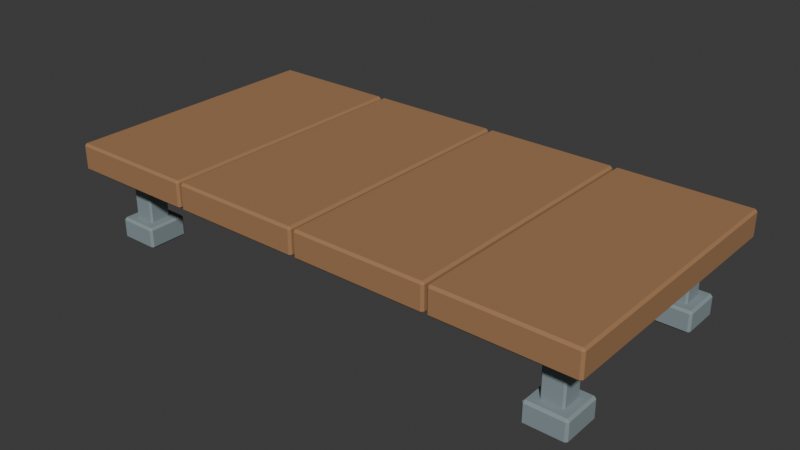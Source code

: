 # Source: source.blend  (saved by Blender 4.3.34; exported with 4.5.12 LTS)
import bpy
from mathutils import Matrix  # noqa: F401  (used for matrix-valued properties, if any)

bpy.ops.wm.read_factory_settings(use_empty=True)
scene = bpy.context.scene
scene.name = 'Scene'

# ---- collections
col_collection = bpy.data.collections.new('Collection'); scene.collection.children.link(col_collection)

# ---- materials (node trees are filled in below, after node groups)
mat_steel = bpy.data.materials.new('steel')
mat_steel.diffuse_color = (0.24, 0.3, 0.32, 1.0)
mat_honey = bpy.data.materials.new('honey')
mat_honey.diffuse_color = (0.36, 0.19, 0.085, 1.0)

# ---- material node trees
mat_steel.use_nodes = True; mat_steel.node_tree.nodes.clear()
_N = mat_steel.node_tree.nodes; _L = mat_steel.node_tree.links
n0 = _N.new('ShaderNodeBsdfPrincipled'); n0.name = 'Principled BSDF'; n0.location = (10, 300)
n0.inputs[0].default_value = (0.24, 0.3, 0.32, 1.0)
n0.inputs[2].default_value = 0.83
n1 = _N.new('ShaderNodeOutputMaterial'); n1.name = 'Material Output'; n1.location = (300, 300)
_L.new(n0.outputs[0], n1.inputs[0])
n1.is_active_output = True
mat_honey.use_nodes = True; mat_honey.node_tree.nodes.clear()
_N = mat_honey.node_tree.nodes; _L = mat_honey.node_tree.links
n0 = _N.new('ShaderNodeBsdfPrincipled'); n0.name = 'Principled BSDF'; n0.location = (10, 300)
n0.inputs[0].default_value = (0.36, 0.19, 0.085, 1.0)
n0.inputs[2].default_value = 0.83
n1 = _N.new('ShaderNodeOutputMaterial'); n1.name = 'Material Output'; n1.location = (300, 300)
_L.new(n0.outputs[0], n1.inputs[0])
n1.is_active_output = True

# ---- world
world_world = bpy.data.worlds.new('World'); scene.world = world_world
world_world.use_nodes = True; world_world.node_tree.nodes.clear()
_N = world_world.node_tree.nodes; _L = world_world.node_tree.links
n0 = _N.new('ShaderNodeOutputWorld'); n0.name = 'World Output'; n0.location = (300, 300)
n1 = _N.new('ShaderNodeBackground'); n1.name = 'Background'; n1.location = (10, 300)
n1.inputs[0].default_value = (0.05088, 0.05088, 0.05088, 1.0)
_L.new(n1.outputs[0], n0.inputs[0])
n0.is_active_output = True
world_world.color = (0.05088, 0.05088, 0.05088)
world_world.sun_shadow_jitter_overblur = 0.0

# ---- meshes
me_cube_001 = bpy.data.meshes.new('Cube.001')
me_cube_001.from_pydata([(-0.917, -0.417, 0.0), (-0.917, -0.425, 0.008), (-0.925, -0.417, 0.008), (-0.917, -0.425, 0.072), (-0.917, -0.417, 0.08), (-0.925, -0.417, 0.072), (-0.917, -0.283, 0.0), (-0.925, -0.283, 0.008), (-0.917, -0.275, 0.008), (-0.917, -0.283, 0.08), (-0.917, -0.275, 0.072), (-0.925, -0.283, 0.072), (-0.783, -0.417, 0.0), (-0.775, -0.417, 0.008), (-0.783, -0.425, 0.008), (-0.783, -0.417, 0.08), (-0.783, -0.425, 0.072), (-0.775, -0.417, 0.072), (-0.783, -0.283, 0.0), (-0.783, -0.275, 0.008), (-0.775, -0.283, 0.008), (-0.783, -0.283, 0.08), (-0.775, -0.283, 0.072), (-0.783, -0.275, 0.072)], [], [(14, 16, 3, 1), (20, 22, 17, 13), (21, 9, 4, 15), (2, 5, 11, 7), (8, 10, 23, 19), (0, 1, 2), (3, 4, 5), (6, 7, 8), (9, 10, 11), (12, 13, 14), (15, 16, 17), (18, 19, 20), (21, 22, 23), (6, 0, 2, 7), (1, 3, 5, 2), (4, 9, 11, 5), (10, 8, 7, 11), (18, 6, 8, 19), (9, 21, 23, 10), (22, 20, 19, 23), (12, 18, 20, 13), (21, 15, 17, 22), (16, 14, 13, 17), (0, 12, 14, 1), (15, 4, 3, 16), (6, 18, 12, 0)])
_uv = me_cube_001.uv_layers.new(name='UVMap')
_uv.uv.foreach_set('vector', [0.4, 0.7633, 0.6, 0.7633, 0.6, 0.9867, 0.4, 0.9867, 0.4, 0.5133, 0.6, 0.5133, 0.6, 0.7367, 0.4, 0.7367, 0.6383, 0.5133, 0.8617, 0.5133, 0.8617, 0.7367, 0.6383, 0.7367, 0.4, 0.01333, 0.6, 0.01333, 0.6, 0.2367, 0.4, 0.2367, 0.4, 0.2633, 0.6, 0.2633, 0.6, 0.4867, 0.4, 0.4867, 0.1383, 0.7367, 0.1383, 0.75, 0.125, 0.7367, 0.6, 0.9867, 0.625, 0.9867, 0.6, 1.0, 0.1383, 0.5133, 0.125, 0.5133, 0.1383, 0.5, 0.625, 0.2633, 0.6, 0.2633, 0.6, 0.25, 0.3617, 0.7367, 0.375, 0.7367, 0.3617, 0.75, 0.625, 0.7633, 0.6, 0.7633, 0.6, 0.75, 0.3617, 0.5133, 0.3617, 0.5, 0.375, 0.5133, 0.625, 0.5133, 0.6, 0.5133, 0.6, 0.5, 0.1383, 0.5133, 0.1383, 0.7367, 0.125, 0.7367, 0.125, 0.5133, 0.4, 0.0, 0.6, 0.0, 0.6, 0.01333, 0.4, 0.01333, 0.625, 0.01333, 0.625, 0.2367, 0.6, 0.2367, 0.6, 0.01333, 0.6, 0.2633, 0.4, 0.2633, 0.4, 0.2367, 0.6, 0.2367, 0.3617, 0.5133, 0.1383, 0.5133, 0.1383, 0.5, 0.3617, 0.5, 0.625, 0.2633, 0.625, 0.4867, 0.6, 0.4867, 0.6, 0.2633, 0.6, 0.5133, 0.4, 0.5133, 0.4, 0.4867, 0.6, 0.4867, 0.3617, 0.7367, 0.3617, 0.5133, 0.4, 0.5133, 0.4, 0.7367, 0.6383, 0.5133, 0.6383, 0.7367, 0.6, 0.7367, 0.6, 0.5133, 0.6, 0.7633, 0.4, 0.7633, 0.4, 0.7367, 0.6, 0.7367, 0.1383, 0.7367, 0.3617, 0.7367, 0.3617, 0.75, 0.1383, 0.75, 0.625, 0.7633, 0.625, 0.9867, 0.6, 0.9867, 0.6, 0.7633, 0.1383, 0.5133, 0.3617, 0.5133, 0.3617, 0.7367, 0.1383, 0.7367])
me_cube_001.materials.append(mat_steel)
me_cube_001.update()
me_cube_002 = bpy.data.meshes.new('Cube.002')
me_cube_002.from_pydata([(-0.884, -0.384, 0.06), (-0.884, -0.39, 0.066), (-0.89, -0.384, 0.066), (-0.884, -0.39, 0.304), (-0.884, -0.384, 0.31), (-0.89, -0.384, 0.304), (-0.884, -0.316, 0.06), (-0.89, -0.316, 0.066), (-0.884, -0.31, 0.066), (-0.884, -0.316, 0.31), (-0.884, -0.31, 0.304), (-0.89, -0.316, 0.304), (-0.816, -0.384, 0.06), (-0.81, -0.384, 0.066), (-0.816, -0.39, 0.066), (-0.816, -0.384, 0.31), (-0.816, -0.39, 0.304), (-0.81, -0.384, 0.304), (-0.816, -0.316, 0.06), (-0.816, -0.31, 0.066), (-0.81, -0.316, 0.066), (-0.816, -0.316, 0.31), (-0.81, -0.316, 0.304), (-0.816, -0.31, 0.304)], [], [(14, 16, 3, 1), (20, 22, 17, 13), (21, 9, 4, 15), (2, 5, 11, 7), (8, 10, 23, 19), (0, 1, 2), (3, 4, 5), (6, 7, 8), (9, 10, 11), (12, 13, 14), (15, 16, 17), (18, 19, 20), (21, 22, 23), (6, 0, 2, 7), (1, 3, 5, 2), (4, 9, 11, 5), (10, 8, 7, 11), (18, 6, 8, 19), (9, 21, 23, 10), (22, 20, 19, 23), (12, 18, 20, 13), (21, 15, 17, 22), (16, 14, 13, 17), (0, 12, 14, 1), (15, 4, 3, 16), (6, 18, 12, 0)])
_uv = me_cube_002.uv_layers.new(name='UVMap')
_uv.uv.foreach_set('vector', [0.381, 0.7688, 0.619, 0.7688, 0.619, 0.9812, 0.381, 0.9813, 0.381, 0.5188, 0.619, 0.5188, 0.619, 0.7312, 0.381, 0.7313, 0.6438, 0.5188, 0.8562, 0.5187, 0.8562, 0.7312, 0.6438, 0.7312, 0.381, 0.01875, 0.619, 0.01875, 0.619, 0.2312, 0.381, 0.2313, 0.381, 0.2688, 0.619, 0.2688, 0.619, 0.4812, 0.381, 0.4813, 0.1437, 0.7312, 0.1437, 0.75, 0.125, 0.7312, 0.619, 0.9812, 0.625, 0.9812, 0.619, 1.0, 0.1438, 0.5188, 0.125, 0.5188, 0.1437, 0.5, 0.625, 0.2688, 0.619, 0.2688, 0.619, 0.25, 0.3562, 0.7312, 0.375, 0.7313, 0.3563, 0.75, 0.625, 0.7688, 0.619, 0.7688, 0.619, 0.75, 0.3562, 0.5187, 0.3563, 0.5, 0.375, 0.5188, 0.625, 0.5188, 0.619, 0.5188, 0.619, 0.5, 0.1438, 0.5188, 0.1437, 0.7312, 0.125, 0.7312, 0.125, 0.5188, 0.381, 0.0, 0.619, 0.0, 0.619, 0.01875, 0.381, 0.01875, 0.625, 0.01875, 0.625, 0.2313, 0.619, 0.2312, 0.619, 0.01875, 0.619, 0.2688, 0.381, 0.2688, 0.381, 0.2313, 0.619, 0.2312, 0.3562, 0.5187, 0.1438, 0.5188, 0.1437, 0.5, 0.3563, 0.5, 0.625, 0.2688, 0.625, 0.4812, 0.619, 0.4812, 0.619, 0.2688, 0.619, 0.5188, 0.381, 0.5188, 0.381, 0.4813, 0.619, 0.4812, 0.3562, 0.7312, 0.3562, 0.5187, 0.381, 0.5188, 0.381, 0.7313, 0.6438, 0.5188, 0.6438, 0.7312, 0.619, 0.7312, 0.619, 0.5188, 0.619, 0.7688, 0.381, 0.7688, 0.381, 0.7313, 0.619, 0.7312, 0.1437, 0.7312, 0.3562, 0.7312, 0.3563, 0.75, 0.1437, 0.75, 0.625, 0.7688, 0.625, 0.9812, 0.619, 0.9812, 0.619, 0.7688, 0.1438, 0.5188, 0.3562, 0.5187, 0.3562, 0.7312, 0.1437, 0.7312])
me_cube_002.materials.append(mat_steel)
me_cube_002.update()
me_cube_003 = bpy.data.meshes.new('Cube.003')
me_cube_003.from_pydata([(-0.917, 0.283, 0.0), (-0.917, 0.275, 0.008), (-0.925, 0.283, 0.008), (-0.917, 0.275, 0.072), (-0.917, 0.283, 0.08), (-0.925, 0.283, 0.072), (-0.917, 0.417, 0.0), (-0.925, 0.417, 0.008), (-0.917, 0.425, 0.008), (-0.917, 0.417, 0.08), (-0.917, 0.425, 0.072), (-0.925, 0.417, 0.072), (-0.783, 0.283, 0.0), (-0.775, 0.283, 0.008), (-0.783, 0.275, 0.008), (-0.783, 0.283, 0.08), (-0.783, 0.275, 0.072), (-0.775, 0.283, 0.072), (-0.783, 0.417, 0.0), (-0.783, 0.425, 0.008), (-0.775, 0.417, 0.008), (-0.783, 0.417, 0.08), (-0.775, 0.417, 0.072), (-0.783, 0.425, 0.072)], [], [(14, 16, 3, 1), (20, 22, 17, 13), (21, 9, 4, 15), (2, 5, 11, 7), (8, 10, 23, 19), (0, 1, 2), (3, 4, 5), (6, 7, 8), (9, 10, 11), (12, 13, 14), (15, 16, 17), (18, 19, 20), (21, 22, 23), (6, 0, 2, 7), (1, 3, 5, 2), (4, 9, 11, 5), (10, 8, 7, 11), (18, 6, 8, 19), (9, 21, 23, 10), (22, 20, 19, 23), (12, 18, 20, 13), (21, 15, 17, 22), (16, 14, 13, 17), (0, 12, 14, 1), (15, 4, 3, 16), (6, 18, 12, 0)])
_uv = me_cube_003.uv_layers.new(name='UVMap')
_uv.uv.foreach_set('vector', [0.4, 0.7633, 0.6, 0.7633, 0.6, 0.9867, 0.4, 0.9867, 0.4, 0.5133, 0.6, 0.5133, 0.6, 0.7367, 0.4, 0.7367, 0.6383, 0.5133, 0.8617, 0.5133, 0.8617, 0.7367, 0.6383, 0.7367, 0.4, 0.01333, 0.6, 0.01333, 0.6, 0.2367, 0.4, 0.2367, 0.4, 0.2633, 0.6, 0.2633, 0.6, 0.4867, 0.4, 0.4867, 0.1383, 0.7367, 0.1383, 0.75, 0.125, 0.7367, 0.6, 0.9867, 0.625, 0.9867, 0.6, 1.0, 0.1383, 0.5133, 0.125, 0.5133, 0.1383, 0.5, 0.625, 0.2633, 0.6, 0.2633, 0.6, 0.25, 0.3617, 0.7367, 0.375, 0.7367, 0.3617, 0.75, 0.625, 0.7633, 0.6, 0.7633, 0.6, 0.75, 0.3617, 0.5133, 0.3617, 0.5, 0.375, 0.5133, 0.625, 0.5133, 0.6, 0.5133, 0.6, 0.5, 0.1383, 0.5133, 0.1383, 0.7367, 0.125, 0.7367, 0.125, 0.5133, 0.4, 0.0, 0.6, 0.0, 0.6, 0.01333, 0.4, 0.01333, 0.625, 0.01333, 0.625, 0.2367, 0.6, 0.2367, 0.6, 0.01333, 0.6, 0.2633, 0.4, 0.2633, 0.4, 0.2367, 0.6, 0.2367, 0.3617, 0.5133, 0.1383, 0.5133, 0.1383, 0.5, 0.3617, 0.5, 0.625, 0.2633, 0.625, 0.4867, 0.6, 0.4867, 0.6, 0.2633, 0.6, 0.5133, 0.4, 0.5133, 0.4, 0.4867, 0.6, 0.4867, 0.3617, 0.7367, 0.3617, 0.5133, 0.4, 0.5133, 0.4, 0.7367, 0.6383, 0.5133, 0.6383, 0.7367, 0.6, 0.7367, 0.6, 0.5133, 0.6, 0.7633, 0.4, 0.7633, 0.4, 0.7367, 0.6, 0.7367, 0.1383, 0.7367, 0.3617, 0.7367, 0.3617, 0.75, 0.1383, 0.75, 0.625, 0.7633, 0.625, 0.9867, 0.6, 0.9867, 0.6, 0.7633, 0.1383, 0.5133, 0.3617, 0.5133, 0.3617, 0.7367, 0.1383, 0.7367])
me_cube_003.materials.append(mat_steel)
me_cube_003.update()
me_cube_004 = bpy.data.meshes.new('Cube.004')
me_cube_004.from_pydata([(-0.884, 0.316, 0.06), (-0.884, 0.31, 0.066), (-0.89, 0.316, 0.066), (-0.884, 0.31, 0.304), (-0.884, 0.316, 0.31), (-0.89, 0.316, 0.304), (-0.884, 0.384, 0.06), (-0.89, 0.384, 0.066), (-0.884, 0.39, 0.066), (-0.884, 0.384, 0.31), (-0.884, 0.39, 0.304), (-0.89, 0.384, 0.304), (-0.816, 0.316, 0.06), (-0.81, 0.316, 0.066), (-0.816, 0.31, 0.066), (-0.816, 0.316, 0.31), (-0.816, 0.31, 0.304), (-0.81, 0.316, 0.304), (-0.816, 0.384, 0.06), (-0.816, 0.39, 0.066), (-0.81, 0.384, 0.066), (-0.816, 0.384, 0.31), (-0.81, 0.384, 0.304), (-0.816, 0.39, 0.304)], [], [(14, 16, 3, 1), (20, 22, 17, 13), (21, 9, 4, 15), (2, 5, 11, 7), (8, 10, 23, 19), (0, 1, 2), (3, 4, 5), (6, 7, 8), (9, 10, 11), (12, 13, 14), (15, 16, 17), (18, 19, 20), (21, 22, 23), (6, 0, 2, 7), (1, 3, 5, 2), (4, 9, 11, 5), (10, 8, 7, 11), (18, 6, 8, 19), (9, 21, 23, 10), (22, 20, 19, 23), (12, 18, 20, 13), (21, 15, 17, 22), (16, 14, 13, 17), (0, 12, 14, 1), (15, 4, 3, 16), (6, 18, 12, 0)])
_uv = me_cube_004.uv_layers.new(name='UVMap')
_uv.uv.foreach_set('vector', [0.381, 0.7688, 0.619, 0.7688, 0.619, 0.9812, 0.381, 0.9813, 0.381, 0.5188, 0.619, 0.5188, 0.619, 0.7312, 0.381, 0.7313, 0.6438, 0.5188, 0.8562, 0.5187, 0.8562, 0.7312, 0.6438, 0.7312, 0.381, 0.01875, 0.619, 0.01875, 0.619, 0.2312, 0.381, 0.2313, 0.381, 0.2688, 0.619, 0.2688, 0.619, 0.4812, 0.381, 0.4813, 0.1437, 0.7312, 0.1437, 0.75, 0.125, 0.7312, 0.619, 0.9812, 0.625, 0.9812, 0.619, 1.0, 0.1438, 0.5188, 0.125, 0.5188, 0.1437, 0.5, 0.625, 0.2688, 0.619, 0.2688, 0.619, 0.25, 0.3562, 0.7312, 0.375, 0.7313, 0.3563, 0.75, 0.625, 0.7688, 0.619, 0.7688, 0.619, 0.75, 0.3562, 0.5187, 0.3563, 0.5, 0.375, 0.5188, 0.625, 0.5188, 0.619, 0.5188, 0.619, 0.5, 0.1438, 0.5188, 0.1437, 0.7312, 0.125, 0.7312, 0.125, 0.5188, 0.381, 0.0, 0.619, 0.0, 0.619, 0.01875, 0.381, 0.01875, 0.625, 0.01875, 0.625, 0.2313, 0.619, 0.2312, 0.619, 0.01875, 0.619, 0.2688, 0.381, 0.2688, 0.381, 0.2313, 0.619, 0.2312, 0.3562, 0.5187, 0.1438, 0.5188, 0.1437, 0.5, 0.3563, 0.5, 0.625, 0.2688, 0.625, 0.4812, 0.619, 0.4812, 0.619, 0.2688, 0.619, 0.5188, 0.381, 0.5188, 0.381, 0.4813, 0.619, 0.4812, 0.3562, 0.7312, 0.3562, 0.5187, 0.381, 0.5188, 0.381, 0.7313, 0.6438, 0.5188, 0.6438, 0.7312, 0.619, 0.7312, 0.619, 0.5188, 0.619, 0.7688, 0.381, 0.7688, 0.381, 0.7313, 0.619, 0.7312, 0.1437, 0.7312, 0.3562, 0.7312, 0.3563, 0.75, 0.1437, 0.75, 0.625, 0.7688, 0.625, 0.9812, 0.619, 0.9812, 0.619, 0.7688, 0.1438, 0.5188, 0.3562, 0.5187, 0.3562, 0.7312, 0.1437, 0.7312])
me_cube_004.materials.append(mat_steel)
me_cube_004.update()
me_cube_005 = bpy.data.meshes.new('Cube.005')
me_cube_005.from_pydata([(0.783, -0.417, 0.0), (0.783, -0.425, 0.008), (0.775, -0.417, 0.008), (0.783, -0.425, 0.072), (0.783, -0.417, 0.08), (0.775, -0.417, 0.072), (0.783, -0.283, 0.0), (0.775, -0.283, 0.008), (0.783, -0.275, 0.008), (0.783, -0.283, 0.08), (0.783, -0.275, 0.072), (0.775, -0.283, 0.072), (0.917, -0.417, 0.0), (0.925, -0.417, 0.008), (0.917, -0.425, 0.008), (0.917, -0.417, 0.08), (0.917, -0.425, 0.072), (0.925, -0.417, 0.072), (0.917, -0.283, 0.0), (0.917, -0.275, 0.008), (0.925, -0.283, 0.008), (0.917, -0.283, 0.08), (0.925, -0.283, 0.072), (0.917, -0.275, 0.072)], [], [(14, 16, 3, 1), (20, 22, 17, 13), (21, 9, 4, 15), (2, 5, 11, 7), (8, 10, 23, 19), (0, 1, 2), (3, 4, 5), (6, 7, 8), (9, 10, 11), (12, 13, 14), (15, 16, 17), (18, 19, 20), (21, 22, 23), (6, 0, 2, 7), (1, 3, 5, 2), (4, 9, 11, 5), (10, 8, 7, 11), (18, 6, 8, 19), (9, 21, 23, 10), (22, 20, 19, 23), (12, 18, 20, 13), (21, 15, 17, 22), (16, 14, 13, 17), (0, 12, 14, 1), (15, 4, 3, 16), (6, 18, 12, 0)])
_uv = me_cube_005.uv_layers.new(name='UVMap')
_uv.uv.foreach_set('vector', [0.4, 0.7633, 0.6, 0.7633, 0.6, 0.9867, 0.4, 0.9867, 0.4, 0.5133, 0.6, 0.5133, 0.6, 0.7367, 0.4, 0.7367, 0.6383, 0.5133, 0.8617, 0.5133, 0.8617, 0.7367, 0.6383, 0.7367, 0.4, 0.01333, 0.6, 0.01333, 0.6, 0.2367, 0.4, 0.2367, 0.4, 0.2633, 0.6, 0.2633, 0.6, 0.4867, 0.4, 0.4867, 0.1383, 0.7367, 0.1383, 0.75, 0.125, 0.7367, 0.6, 0.9867, 0.625, 0.9867, 0.6, 1.0, 0.1383, 0.5133, 0.125, 0.5133, 0.1383, 0.5, 0.625, 0.2633, 0.6, 0.2633, 0.6, 0.25, 0.3617, 0.7367, 0.375, 0.7367, 0.3617, 0.75, 0.625, 0.7633, 0.6, 0.7633, 0.6, 0.75, 0.3617, 0.5133, 0.3617, 0.5, 0.375, 0.5133, 0.625, 0.5133, 0.6, 0.5133, 0.6, 0.5, 0.1383, 0.5133, 0.1383, 0.7367, 0.125, 0.7367, 0.125, 0.5133, 0.4, 0.0, 0.6, 0.0, 0.6, 0.01333, 0.4, 0.01333, 0.625, 0.01333, 0.625, 0.2367, 0.6, 0.2367, 0.6, 0.01333, 0.6, 0.2633, 0.4, 0.2633, 0.4, 0.2367, 0.6, 0.2367, 0.3617, 0.5133, 0.1383, 0.5133, 0.1383, 0.5, 0.3617, 0.5, 0.625, 0.2633, 0.625, 0.4867, 0.6, 0.4867, 0.6, 0.2633, 0.6, 0.5133, 0.4, 0.5133, 0.4, 0.4867, 0.6, 0.4867, 0.3617, 0.7367, 0.3617, 0.5133, 0.4, 0.5133, 0.4, 0.7367, 0.6383, 0.5133, 0.6383, 0.7367, 0.6, 0.7367, 0.6, 0.5133, 0.6, 0.7633, 0.4, 0.7633, 0.4, 0.7367, 0.6, 0.7367, 0.1383, 0.7367, 0.3617, 0.7367, 0.3617, 0.75, 0.1383, 0.75, 0.625, 0.7633, 0.625, 0.9867, 0.6, 0.9867, 0.6, 0.7633, 0.1383, 0.5133, 0.3617, 0.5133, 0.3617, 0.7367, 0.1383, 0.7367])
me_cube_005.materials.append(mat_steel)
me_cube_005.update()
me_cube_006 = bpy.data.meshes.new('Cube.006')
me_cube_006.from_pydata([(0.816, -0.384, 0.06), (0.816, -0.39, 0.066), (0.81, -0.384, 0.066), (0.816, -0.39, 0.304), (0.816, -0.384, 0.31), (0.81, -0.384, 0.304), (0.816, -0.316, 0.06), (0.81, -0.316, 0.066), (0.816, -0.31, 0.066), (0.816, -0.316, 0.31), (0.816, -0.31, 0.304), (0.81, -0.316, 0.304), (0.884, -0.384, 0.06), (0.89, -0.384, 0.066), (0.884, -0.39, 0.066), (0.884, -0.384, 0.31), (0.884, -0.39, 0.304), (0.89, -0.384, 0.304), (0.884, -0.316, 0.06), (0.884, -0.31, 0.066), (0.89, -0.316, 0.066), (0.884, -0.316, 0.31), (0.89, -0.316, 0.304), (0.884, -0.31, 0.304)], [], [(14, 16, 3, 1), (20, 22, 17, 13), (21, 9, 4, 15), (2, 5, 11, 7), (8, 10, 23, 19), (0, 1, 2), (3, 4, 5), (6, 7, 8), (9, 10, 11), (12, 13, 14), (15, 16, 17), (18, 19, 20), (21, 22, 23), (6, 0, 2, 7), (1, 3, 5, 2), (4, 9, 11, 5), (10, 8, 7, 11), (18, 6, 8, 19), (9, 21, 23, 10), (22, 20, 19, 23), (12, 18, 20, 13), (21, 15, 17, 22), (16, 14, 13, 17), (0, 12, 14, 1), (15, 4, 3, 16), (6, 18, 12, 0)])
_uv = me_cube_006.uv_layers.new(name='UVMap')
_uv.uv.foreach_set('vector', [0.381, 0.7688, 0.619, 0.7688, 0.619, 0.9812, 0.381, 0.9813, 0.381, 0.5188, 0.619, 0.5188, 0.619, 0.7312, 0.381, 0.7313, 0.6438, 0.5188, 0.8562, 0.5187, 0.8562, 0.7312, 0.6438, 0.7312, 0.381, 0.01875, 0.619, 0.01875, 0.619, 0.2312, 0.381, 0.2313, 0.381, 0.2688, 0.619, 0.2688, 0.619, 0.4812, 0.381, 0.4813, 0.1437, 0.7312, 0.1437, 0.75, 0.125, 0.7312, 0.619, 0.9812, 0.625, 0.9812, 0.619, 1.0, 0.1438, 0.5188, 0.125, 0.5188, 0.1437, 0.5, 0.625, 0.2688, 0.619, 0.2688, 0.619, 0.25, 0.3562, 0.7312, 0.375, 0.7313, 0.3563, 0.75, 0.625, 0.7688, 0.619, 0.7688, 0.619, 0.75, 0.3562, 0.5187, 0.3563, 0.5, 0.375, 0.5188, 0.625, 0.5188, 0.619, 0.5188, 0.619, 0.5, 0.1438, 0.5188, 0.1437, 0.7312, 0.125, 0.7312, 0.125, 0.5188, 0.381, 0.0, 0.619, 0.0, 0.619, 0.01875, 0.381, 0.01875, 0.625, 0.01875, 0.625, 0.2313, 0.619, 0.2312, 0.619, 0.01875, 0.619, 0.2688, 0.381, 0.2688, 0.381, 0.2313, 0.619, 0.2312, 0.3562, 0.5187, 0.1438, 0.5188, 0.1437, 0.5, 0.3563, 0.5, 0.625, 0.2688, 0.625, 0.4812, 0.619, 0.4812, 0.619, 0.2688, 0.619, 0.5188, 0.381, 0.5188, 0.381, 0.4813, 0.619, 0.4812, 0.3562, 0.7312, 0.3562, 0.5187, 0.381, 0.5188, 0.381, 0.7313, 0.6438, 0.5188, 0.6438, 0.7312, 0.619, 0.7312, 0.619, 0.5188, 0.619, 0.7688, 0.381, 0.7688, 0.381, 0.7313, 0.619, 0.7312, 0.1437, 0.7312, 0.3562, 0.7312, 0.3563, 0.75, 0.1437, 0.75, 0.625, 0.7688, 0.625, 0.9812, 0.619, 0.9812, 0.619, 0.7688, 0.1438, 0.5188, 0.3562, 0.5187, 0.3562, 0.7312, 0.1437, 0.7312])
me_cube_006.materials.append(mat_steel)
me_cube_006.update()
me_cube_007 = bpy.data.meshes.new('Cube.007')
me_cube_007.from_pydata([(0.783, 0.283, 0.0), (0.783, 0.275, 0.008), (0.775, 0.283, 0.008), (0.783, 0.275, 0.072), (0.783, 0.283, 0.08), (0.775, 0.283, 0.072), (0.783, 0.417, 0.0), (0.775, 0.417, 0.008), (0.783, 0.425, 0.008), (0.783, 0.417, 0.08), (0.783, 0.425, 0.072), (0.775, 0.417, 0.072), (0.917, 0.283, 0.0), (0.925, 0.283, 0.008), (0.917, 0.275, 0.008), (0.917, 0.283, 0.08), (0.917, 0.275, 0.072), (0.925, 0.283, 0.072), (0.917, 0.417, 0.0), (0.917, 0.425, 0.008), (0.925, 0.417, 0.008), (0.917, 0.417, 0.08), (0.925, 0.417, 0.072), (0.917, 0.425, 0.072)], [], [(14, 16, 3, 1), (20, 22, 17, 13), (21, 9, 4, 15), (2, 5, 11, 7), (8, 10, 23, 19), (0, 1, 2), (3, 4, 5), (6, 7, 8), (9, 10, 11), (12, 13, 14), (15, 16, 17), (18, 19, 20), (21, 22, 23), (6, 0, 2, 7), (1, 3, 5, 2), (4, 9, 11, 5), (10, 8, 7, 11), (18, 6, 8, 19), (9, 21, 23, 10), (22, 20, 19, 23), (12, 18, 20, 13), (21, 15, 17, 22), (16, 14, 13, 17), (0, 12, 14, 1), (15, 4, 3, 16), (6, 18, 12, 0)])
_uv = me_cube_007.uv_layers.new(name='UVMap')
_uv.uv.foreach_set('vector', [0.4, 0.7633, 0.6, 0.7633, 0.6, 0.9867, 0.4, 0.9867, 0.4, 0.5133, 0.6, 0.5133, 0.6, 0.7367, 0.4, 0.7367, 0.6383, 0.5133, 0.8617, 0.5133, 0.8617, 0.7367, 0.6383, 0.7367, 0.4, 0.01333, 0.6, 0.01333, 0.6, 0.2367, 0.4, 0.2367, 0.4, 0.2633, 0.6, 0.2633, 0.6, 0.4867, 0.4, 0.4867, 0.1383, 0.7367, 0.1383, 0.75, 0.125, 0.7367, 0.6, 0.9867, 0.625, 0.9867, 0.6, 1.0, 0.1383, 0.5133, 0.125, 0.5133, 0.1383, 0.5, 0.625, 0.2633, 0.6, 0.2633, 0.6, 0.25, 0.3617, 0.7367, 0.375, 0.7367, 0.3617, 0.75, 0.625, 0.7633, 0.6, 0.7633, 0.6, 0.75, 0.3617, 0.5133, 0.3617, 0.5, 0.375, 0.5133, 0.625, 0.5133, 0.6, 0.5133, 0.6, 0.5, 0.1383, 0.5133, 0.1383, 0.7367, 0.125, 0.7367, 0.125, 0.5133, 0.4, 0.0, 0.6, 0.0, 0.6, 0.01333, 0.4, 0.01333, 0.625, 0.01333, 0.625, 0.2367, 0.6, 0.2367, 0.6, 0.01333, 0.6, 0.2633, 0.4, 0.2633, 0.4, 0.2367, 0.6, 0.2367, 0.3617, 0.5133, 0.1383, 0.5133, 0.1383, 0.5, 0.3617, 0.5, 0.625, 0.2633, 0.625, 0.4867, 0.6, 0.4867, 0.6, 0.2633, 0.6, 0.5133, 0.4, 0.5133, 0.4, 0.4867, 0.6, 0.4867, 0.3617, 0.7367, 0.3617, 0.5133, 0.4, 0.5133, 0.4, 0.7367, 0.6383, 0.5133, 0.6383, 0.7367, 0.6, 0.7367, 0.6, 0.5133, 0.6, 0.7633, 0.4, 0.7633, 0.4, 0.7367, 0.6, 0.7367, 0.1383, 0.7367, 0.3617, 0.7367, 0.3617, 0.75, 0.1383, 0.75, 0.625, 0.7633, 0.625, 0.9867, 0.6, 0.9867, 0.6, 0.7633, 0.1383, 0.5133, 0.3617, 0.5133, 0.3617, 0.7367, 0.1383, 0.7367])
me_cube_007.materials.append(mat_steel)
me_cube_007.update()
me_cube_008 = bpy.data.meshes.new('Cube.008')
me_cube_008.from_pydata([(0.816, 0.316, 0.06), (0.816, 0.31, 0.066), (0.81, 0.316, 0.066), (0.816, 0.31, 0.304), (0.816, 0.316, 0.31), (0.81, 0.316, 0.304), (0.816, 0.384, 0.06), (0.81, 0.384, 0.066), (0.816, 0.39, 0.066), (0.816, 0.384, 0.31), (0.816, 0.39, 0.304), (0.81, 0.384, 0.304), (0.884, 0.316, 0.06), (0.89, 0.316, 0.066), (0.884, 0.31, 0.066), (0.884, 0.316, 0.31), (0.884, 0.31, 0.304), (0.89, 0.316, 0.304), (0.884, 0.384, 0.06), (0.884, 0.39, 0.066), (0.89, 0.384, 0.066), (0.884, 0.384, 0.31), (0.89, 0.384, 0.304), (0.884, 0.39, 0.304)], [], [(14, 16, 3, 1), (20, 22, 17, 13), (21, 9, 4, 15), (2, 5, 11, 7), (8, 10, 23, 19), (0, 1, 2), (3, 4, 5), (6, 7, 8), (9, 10, 11), (12, 13, 14), (15, 16, 17), (18, 19, 20), (21, 22, 23), (6, 0, 2, 7), (1, 3, 5, 2), (4, 9, 11, 5), (10, 8, 7, 11), (18, 6, 8, 19), (9, 21, 23, 10), (22, 20, 19, 23), (12, 18, 20, 13), (21, 15, 17, 22), (16, 14, 13, 17), (0, 12, 14, 1), (15, 4, 3, 16), (6, 18, 12, 0)])
_uv = me_cube_008.uv_layers.new(name='UVMap')
_uv.uv.foreach_set('vector', [0.381, 0.7688, 0.619, 0.7688, 0.619, 0.9812, 0.381, 0.9813, 0.381, 0.5188, 0.619, 0.5188, 0.619, 0.7312, 0.381, 0.7313, 0.6438, 0.5188, 0.8562, 0.5187, 0.8562, 0.7312, 0.6438, 0.7312, 0.381, 0.01875, 0.619, 0.01875, 0.619, 0.2312, 0.381, 0.2313, 0.381, 0.2688, 0.619, 0.2688, 0.619, 0.4812, 0.381, 0.4813, 0.1437, 0.7312, 0.1437, 0.75, 0.125, 0.7312, 0.619, 0.9812, 0.625, 0.9812, 0.619, 1.0, 0.1438, 0.5188, 0.125, 0.5188, 0.1437, 0.5, 0.625, 0.2688, 0.619, 0.2688, 0.619, 0.25, 0.3562, 0.7312, 0.375, 0.7313, 0.3563, 0.75, 0.625, 0.7688, 0.619, 0.7688, 0.619, 0.75, 0.3562, 0.5187, 0.3563, 0.5, 0.375, 0.5188, 0.625, 0.5188, 0.619, 0.5188, 0.619, 0.5, 0.1438, 0.5188, 0.1437, 0.7312, 0.125, 0.7312, 0.125, 0.5188, 0.381, 0.0, 0.619, 0.0, 0.619, 0.01875, 0.381, 0.01875, 0.625, 0.01875, 0.625, 0.2313, 0.619, 0.2312, 0.619, 0.01875, 0.619, 0.2688, 0.381, 0.2688, 0.381, 0.2313, 0.619, 0.2312, 0.3562, 0.5187, 0.1438, 0.5188, 0.1437, 0.5, 0.3563, 0.5, 0.625, 0.2688, 0.625, 0.4812, 0.619, 0.4812, 0.619, 0.2688, 0.619, 0.5188, 0.381, 0.5188, 0.381, 0.4813, 0.619, 0.4812, 0.3562, 0.7312, 0.3562, 0.5187, 0.381, 0.5188, 0.381, 0.7313, 0.6438, 0.5188, 0.6438, 0.7312, 0.619, 0.7312, 0.619, 0.5188, 0.619, 0.7688, 0.381, 0.7688, 0.381, 0.7313, 0.619, 0.7312, 0.1437, 0.7312, 0.3562, 0.7312, 0.3563, 0.75, 0.1437, 0.75, 0.625, 0.7688, 0.625, 0.9812, 0.619, 0.9812, 0.619, 0.7688, 0.1438, 0.5188, 0.3562, 0.5187, 0.3562, 0.7312, 0.1437, 0.7312])
me_cube_008.materials.append(mat_steel)
me_cube_008.update()
me_cube_009 = bpy.data.meshes.new('Cube.009')
me_cube_009.from_pydata([(-0.814, -0.3715, 0.2425), (-0.814, -0.3775, 0.2485), (-0.82, -0.3715, 0.2485), (-0.814, -0.3775, 0.2915), (-0.814, -0.3715, 0.2975), (-0.82, -0.3715, 0.2915), (-0.814, -0.3285, 0.2425), (-0.82, -0.3285, 0.2485), (-0.814, -0.3225, 0.2485), (-0.814, -0.3285, 0.2975), (-0.814, -0.3225, 0.2915), (-0.82, -0.3285, 0.2915), (0.814, -0.3715, 0.2425), (0.82, -0.3715, 0.2485), (0.814, -0.3775, 0.2485), (0.814, -0.3715, 0.2975), (0.814, -0.3775, 0.2915), (0.82, -0.3715, 0.2915), (0.814, -0.3285, 0.2425), (0.814, -0.3225, 0.2485), (0.82, -0.3285, 0.2485), (0.814, -0.3285, 0.2975), (0.82, -0.3285, 0.2915), (0.814, -0.3225, 0.2915)], [], [(14, 16, 3, 1), (20, 22, 17, 13), (21, 9, 4, 15), (2, 5, 11, 7), (8, 10, 23, 19), (0, 1, 2), (3, 4, 5), (6, 7, 8), (9, 10, 11), (12, 13, 14), (15, 16, 17), (18, 19, 20), (21, 22, 23), (6, 0, 2, 7), (1, 3, 5, 2), (4, 9, 11, 5), (10, 8, 7, 11), (18, 6, 8, 19), (9, 21, 23, 10), (22, 20, 19, 23), (12, 18, 20, 13), (21, 15, 17, 22), (16, 14, 13, 17), (0, 12, 14, 1), (15, 4, 3, 16), (6, 18, 12, 0)])
_uv = me_cube_009.uv_layers.new(name='UVMap')
_uv.uv.foreach_set('vector', [0.4023, 0.7509, 0.5977, 0.7509, 0.5977, 0.9991, 0.4023, 0.9991, 0.4023, 0.5273, 0.5977, 0.5273, 0.5977, 0.7227, 0.4023, 0.7227, 0.6259, 0.5273, 0.8741, 0.5273, 0.8741, 0.7227, 0.6259, 0.7227, 0.4023, 0.02727, 0.5977, 0.02727, 0.5977, 0.2227, 0.4023, 0.2227, 0.4023, 0.2509, 0.5977, 0.2509, 0.5977, 0.4991, 0.4023, 0.4991, 0.1259, 0.7227, 0.1259, 0.75, 0.125, 0.7227, 0.5977, 0.9991, 0.625, 0.9991, 0.5977, 1.0, 0.1259, 0.5273, 0.125, 0.5273, 0.1259, 0.5, 0.625, 0.2509, 0.5977, 0.2509, 0.5977, 0.25, 0.3741, 0.7227, 0.375, 0.7227, 0.3741, 0.75, 0.625, 0.7509, 0.5977, 0.7509, 0.5977, 0.75, 0.3741, 0.5273, 0.3741, 0.5, 0.375, 0.5273, 0.625, 0.5273, 0.5977, 0.5273, 0.5977, 0.5, 0.1259, 0.5273, 0.1259, 0.7227, 0.125, 0.7227, 0.125, 0.5273, 0.4023, 0.0, 0.5977, 0.0, 0.5977, 0.02727, 0.4023, 0.02727, 0.625, 0.02727, 0.625, 0.2227, 0.5977, 0.2227, 0.5977, 0.02727, 0.5977, 0.2509, 0.4023, 0.2509, 0.4023, 0.2227, 0.5977, 0.2227, 0.3741, 0.5273, 0.1259, 0.5273, 0.1259, 0.5, 0.3741, 0.5, 0.625, 0.2509, 0.625, 0.4991, 0.5977, 0.4991, 0.5977, 0.2509, 0.5977, 0.5273, 0.4023, 0.5273, 0.4023, 0.4991, 0.5977, 0.4991, 0.3741, 0.7227, 0.3741, 0.5273, 0.4023, 0.5273, 0.4023, 0.7227, 0.6259, 0.5273, 0.6259, 0.7227, 0.5977, 0.7227, 0.5977, 0.5273, 0.5977, 0.7509, 0.4023, 0.7509, 0.4023, 0.7227, 0.5977, 0.7227, 0.1259, 0.7227, 0.3741, 0.7227, 0.3741, 0.75, 0.1259, 0.75, 0.625, 0.7509, 0.625, 0.9991, 0.5977, 0.9991, 0.5977, 0.7509, 0.1259, 0.5273, 0.3741, 0.5273, 0.3741, 0.7227, 0.1259, 0.7227])
me_cube_009.materials.append(mat_steel)
me_cube_009.update()
me_cube_010 = bpy.data.meshes.new('Cube.010')
me_cube_010.from_pydata([(-0.814, 0.3285, 0.2425), (-0.814, 0.3225, 0.2485), (-0.82, 0.3285, 0.2485), (-0.814, 0.3225, 0.2915), (-0.814, 0.3285, 0.2975), (-0.82, 0.3285, 0.2915), (-0.814, 0.3715, 0.2425), (-0.82, 0.3715, 0.2485), (-0.814, 0.3775, 0.2485), (-0.814, 0.3715, 0.2975), (-0.814, 0.3775, 0.2915), (-0.82, 0.3715, 0.2915), (0.814, 0.3285, 0.2425), (0.82, 0.3285, 0.2485), (0.814, 0.3225, 0.2485), (0.814, 0.3285, 0.2975), (0.814, 0.3225, 0.2915), (0.82, 0.3285, 0.2915), (0.814, 0.3715, 0.2425), (0.814, 0.3775, 0.2485), (0.82, 0.3715, 0.2485), (0.814, 0.3715, 0.2975), (0.82, 0.3715, 0.2915), (0.814, 0.3775, 0.2915)], [], [(14, 16, 3, 1), (20, 22, 17, 13), (21, 9, 4, 15), (2, 5, 11, 7), (8, 10, 23, 19), (0, 1, 2), (3, 4, 5), (6, 7, 8), (9, 10, 11), (12, 13, 14), (15, 16, 17), (18, 19, 20), (21, 22, 23), (6, 0, 2, 7), (1, 3, 5, 2), (4, 9, 11, 5), (10, 8, 7, 11), (18, 6, 8, 19), (9, 21, 23, 10), (22, 20, 19, 23), (12, 18, 20, 13), (21, 15, 17, 22), (16, 14, 13, 17), (0, 12, 14, 1), (15, 4, 3, 16), (6, 18, 12, 0)])
_uv = me_cube_010.uv_layers.new(name='UVMap')
_uv.uv.foreach_set('vector', [0.4023, 0.7509, 0.5977, 0.7509, 0.5977, 0.9991, 0.4023, 0.9991, 0.4023, 0.5273, 0.5977, 0.5273, 0.5977, 0.7227, 0.4023, 0.7227, 0.6259, 0.5273, 0.8741, 0.5273, 0.8741, 0.7227, 0.6259, 0.7227, 0.4023, 0.02727, 0.5977, 0.02727, 0.5977, 0.2227, 0.4023, 0.2227, 0.4023, 0.2509, 0.5977, 0.2509, 0.5977, 0.4991, 0.4023, 0.4991, 0.1259, 0.7227, 0.1259, 0.75, 0.125, 0.7227, 0.5977, 0.9991, 0.625, 0.9991, 0.5977, 1.0, 0.1259, 0.5273, 0.125, 0.5273, 0.1259, 0.5, 0.625, 0.2509, 0.5977, 0.2509, 0.5977, 0.25, 0.3741, 0.7227, 0.375, 0.7227, 0.3741, 0.75, 0.625, 0.7509, 0.5977, 0.7509, 0.5977, 0.75, 0.3741, 0.5273, 0.3741, 0.5, 0.375, 0.5273, 0.625, 0.5273, 0.5977, 0.5273, 0.5977, 0.5, 0.1259, 0.5273, 0.1259, 0.7227, 0.125, 0.7227, 0.125, 0.5273, 0.4023, 0.0, 0.5977, 0.0, 0.5977, 0.02727, 0.4023, 0.02727, 0.625, 0.02727, 0.625, 0.2227, 0.5977, 0.2227, 0.5977, 0.02727, 0.5977, 0.2509, 0.4023, 0.2509, 0.4023, 0.2227, 0.5977, 0.2227, 0.3741, 0.5273, 0.1259, 0.5273, 0.1259, 0.5, 0.3741, 0.5, 0.625, 0.2509, 0.625, 0.4991, 0.5977, 0.4991, 0.5977, 0.2509, 0.5977, 0.5273, 0.4023, 0.5273, 0.4023, 0.4991, 0.5977, 0.4991, 0.3741, 0.7227, 0.3741, 0.5273, 0.4023, 0.5273, 0.4023, 0.7227, 0.6259, 0.5273, 0.6259, 0.7227, 0.5977, 0.7227, 0.5977, 0.5273, 0.5977, 0.7509, 0.4023, 0.7509, 0.4023, 0.7227, 0.5977, 0.7227, 0.1259, 0.7227, 0.3741, 0.7227, 0.3741, 0.75, 0.1259, 0.75, 0.625, 0.7509, 0.625, 0.9991, 0.5977, 0.9991, 0.5977, 0.7509, 0.1259, 0.5273, 0.3741, 0.5273, 0.3741, 0.7227, 0.1259, 0.7227])
me_cube_010.materials.append(mat_steel)
me_cube_010.update()
me_cube_011 = bpy.data.meshes.new('Cube.011')
me_cube_011.from_pydata([(-0.8715, -0.364, 0.2425), (-0.8715, -0.37, 0.2485), (-0.8775, -0.364, 0.2485), (-0.8715, -0.37, 0.2915), (-0.8715, -0.364, 0.2975), (-0.8775, -0.364, 0.2915), (-0.8715, 0.364, 0.2425), (-0.8775, 0.364, 0.2485), (-0.8715, 0.37, 0.2485), (-0.8715, 0.364, 0.2975), (-0.8715, 0.37, 0.2915), (-0.8775, 0.364, 0.2915), (-0.8285, -0.364, 0.2425), (-0.8225, -0.364, 0.2485), (-0.8285, -0.37, 0.2485), (-0.8285, -0.364, 0.2975), (-0.8285, -0.37, 0.2915), (-0.8225, -0.364, 0.2915), (-0.8285, 0.364, 0.2425), (-0.8285, 0.37, 0.2485), (-0.8225, 0.364, 0.2485), (-0.8285, 0.364, 0.2975), (-0.8225, 0.364, 0.2915), (-0.8285, 0.37, 0.2915)], [], [(14, 16, 3, 1), (20, 22, 17, 13), (21, 9, 4, 15), (2, 5, 11, 7), (8, 10, 23, 19), (0, 1, 2), (3, 4, 5), (6, 7, 8), (9, 10, 11), (12, 13, 14), (15, 16, 17), (18, 19, 20), (21, 22, 23), (6, 0, 2, 7), (1, 3, 5, 2), (4, 9, 11, 5), (10, 8, 7, 11), (18, 6, 8, 19), (9, 21, 23, 10), (22, 20, 19, 23), (12, 18, 20, 13), (21, 15, 17, 22), (16, 14, 13, 17), (0, 12, 14, 1), (15, 4, 3, 16), (6, 18, 12, 0)])
_uv = me_cube_011.uv_layers.new(name='UVMap')
_uv.uv.foreach_set('vector', [0.4023, 0.7773, 0.5977, 0.7773, 0.5977, 0.9727, 0.4023, 0.9727, 0.4023, 0.502, 0.5977, 0.502, 0.5977, 0.748, 0.4023, 0.748, 0.6523, 0.502, 0.8477, 0.502, 0.8477, 0.748, 0.6523, 0.748, 0.4023, 0.002027, 0.5977, 0.002027, 0.5977, 0.248, 0.4023, 0.248, 0.4023, 0.2773, 0.5977, 0.2773, 0.5977, 0.4727, 0.4023, 0.4727, 0.1523, 0.748, 0.1523, 0.75, 0.125, 0.748, 0.5977, 0.9727, 0.625, 0.9727, 0.5977, 1.0, 0.1523, 0.502, 0.125, 0.502, 0.1523, 0.5, 0.625, 0.2773, 0.5977, 0.2773, 0.5977, 0.25, 0.3477, 0.748, 0.375, 0.748, 0.3477, 0.75, 0.625, 0.7773, 0.5977, 0.7773, 0.5977, 0.75, 0.3477, 0.502, 0.3477, 0.5, 0.375, 0.502, 0.625, 0.502, 0.5977, 0.502, 0.5977, 0.5, 0.1523, 0.502, 0.1523, 0.748, 0.125, 0.748, 0.125, 0.502, 0.4023, 0.0, 0.5977, 0.0, 0.5977, 0.002027, 0.4023, 0.002027, 0.625, 0.002027, 0.625, 0.248, 0.5977, 0.248, 0.5977, 0.002027, 0.5977, 0.2773, 0.4023, 0.2773, 0.4023, 0.248, 0.5977, 0.248, 0.3477, 0.502, 0.1523, 0.502, 0.1523, 0.5, 0.3477, 0.5, 0.625, 0.2773, 0.625, 0.4727, 0.5977, 0.4727, 0.5977, 0.2773, 0.5977, 0.502, 0.4023, 0.502, 0.4023, 0.4727, 0.5977, 0.4727, 0.3477, 0.748, 0.3477, 0.502, 0.4023, 0.502, 0.4023, 0.748, 0.6523, 0.502, 0.6523, 0.748, 0.5977, 0.748, 0.5977, 0.502, 0.5977, 0.7773, 0.4023, 0.7773, 0.4023, 0.748, 0.5977, 0.748, 0.1523, 0.748, 0.3477, 0.748, 0.3477, 0.75, 0.1523, 0.75, 0.625, 0.7773, 0.625, 0.9727, 0.5977, 0.9727, 0.5977, 0.7773, 0.1523, 0.502, 0.3477, 0.502, 0.3477, 0.748, 0.1523, 0.748])
me_cube_011.materials.append(mat_steel)
me_cube_011.update()
me_cube_012 = bpy.data.meshes.new('Cube.012')
me_cube_012.from_pydata([(0.8285, -0.364, 0.2425), (0.8285, -0.37, 0.2485), (0.8225, -0.364, 0.2485), (0.8285, -0.37, 0.2915), (0.8285, -0.364, 0.2975), (0.8225, -0.364, 0.2915), (0.8285, 0.364, 0.2425), (0.8225, 0.364, 0.2485), (0.8285, 0.37, 0.2485), (0.8285, 0.364, 0.2975), (0.8285, 0.37, 0.2915), (0.8225, 0.364, 0.2915), (0.8715, -0.364, 0.2425), (0.8775, -0.364, 0.2485), (0.8715, -0.37, 0.2485), (0.8715, -0.364, 0.2975), (0.8715, -0.37, 0.2915), (0.8775, -0.364, 0.2915), (0.8715, 0.364, 0.2425), (0.8715, 0.37, 0.2485), (0.8775, 0.364, 0.2485), (0.8715, 0.364, 0.2975), (0.8775, 0.364, 0.2915), (0.8715, 0.37, 0.2915)], [], [(14, 16, 3, 1), (20, 22, 17, 13), (21, 9, 4, 15), (2, 5, 11, 7), (8, 10, 23, 19), (0, 1, 2), (3, 4, 5), (6, 7, 8), (9, 10, 11), (12, 13, 14), (15, 16, 17), (18, 19, 20), (21, 22, 23), (6, 0, 2, 7), (1, 3, 5, 2), (4, 9, 11, 5), (10, 8, 7, 11), (18, 6, 8, 19), (9, 21, 23, 10), (22, 20, 19, 23), (12, 18, 20, 13), (21, 15, 17, 22), (16, 14, 13, 17), (0, 12, 14, 1), (15, 4, 3, 16), (6, 18, 12, 0)])
_uv = me_cube_012.uv_layers.new(name='UVMap')
_uv.uv.foreach_set('vector', [0.4023, 0.7773, 0.5977, 0.7773, 0.5977, 0.9727, 0.4023, 0.9727, 0.4023, 0.502, 0.5977, 0.502, 0.5977, 0.748, 0.4023, 0.748, 0.6523, 0.502, 0.8477, 0.502, 0.8477, 0.748, 0.6523, 0.748, 0.4023, 0.002027, 0.5977, 0.002027, 0.5977, 0.248, 0.4023, 0.248, 0.4023, 0.2773, 0.5977, 0.2773, 0.5977, 0.4727, 0.4023, 0.4727, 0.1523, 0.748, 0.1523, 0.75, 0.125, 0.748, 0.5977, 0.9727, 0.625, 0.9727, 0.5977, 1.0, 0.1523, 0.502, 0.125, 0.502, 0.1523, 0.5, 0.625, 0.2773, 0.5977, 0.2773, 0.5977, 0.25, 0.3477, 0.748, 0.375, 0.748, 0.3477, 0.75, 0.625, 0.7773, 0.5977, 0.7773, 0.5977, 0.75, 0.3477, 0.502, 0.3477, 0.5, 0.375, 0.502, 0.625, 0.502, 0.5977, 0.502, 0.5977, 0.5, 0.1523, 0.502, 0.1523, 0.748, 0.125, 0.748, 0.125, 0.502, 0.4023, 0.0, 0.5977, 0.0, 0.5977, 0.002027, 0.4023, 0.002027, 0.625, 0.002027, 0.625, 0.248, 0.5977, 0.248, 0.5977, 0.002027, 0.5977, 0.2773, 0.4023, 0.2773, 0.4023, 0.248, 0.5977, 0.248, 0.3477, 0.502, 0.1523, 0.502, 0.1523, 0.5, 0.3477, 0.5, 0.625, 0.2773, 0.625, 0.4727, 0.5977, 0.4727, 0.5977, 0.2773, 0.5977, 0.502, 0.4023, 0.502, 0.4023, 0.4727, 0.5977, 0.4727, 0.3477, 0.748, 0.3477, 0.502, 0.4023, 0.502, 0.4023, 0.748, 0.6523, 0.502, 0.6523, 0.748, 0.5977, 0.748, 0.5977, 0.502, 0.5977, 0.7773, 0.4023, 0.7773, 0.4023, 0.748, 0.5977, 0.748, 0.1523, 0.748, 0.3477, 0.748, 0.3477, 0.75, 0.1523, 0.75, 0.625, 0.7773, 0.625, 0.9727, 0.5977, 0.9727, 0.5977, 0.7773, 0.1523, 0.502, 0.3477, 0.502, 0.3477, 0.748, 0.1523, 0.748])
me_cube_012.materials.append(mat_steel)
me_cube_012.update()
me_cube_013 = bpy.data.meshes.new('Cube.013')
me_cube_013.from_pydata([(-0.987, -0.492, 0.27), (-0.987, -0.5, 0.278), (-0.995, -0.492, 0.278), (-0.987, -0.5, 0.362), (-0.987, -0.492, 0.37), (-0.995, -0.492, 0.362), (-0.987, 0.492, 0.27), (-0.995, 0.492, 0.278), (-0.987, 0.5, 0.278), (-0.987, 0.492, 0.37), (-0.987, 0.5, 0.362), (-0.995, 0.492, 0.362), (-0.513, -0.492, 0.27), (-0.505, -0.492, 0.278), (-0.513, -0.5, 0.278), (-0.513, -0.492, 0.37), (-0.513, -0.5, 0.362), (-0.505, -0.492, 0.362), (-0.513, 0.492, 0.27), (-0.513, 0.5, 0.278), (-0.505, 0.492, 0.278), (-0.513, 0.492, 0.37), (-0.505, 0.492, 0.362), (-0.513, 0.5, 0.362)], [], [(14, 16, 3, 1), (20, 22, 17, 13), (21, 9, 4, 15), (2, 5, 11, 7), (8, 10, 23, 19), (0, 1, 2), (3, 4, 5), (6, 7, 8), (9, 10, 11), (12, 13, 14), (15, 16, 17), (18, 19, 20), (21, 22, 23), (6, 0, 2, 7), (1, 3, 5, 2), (4, 9, 11, 5), (10, 8, 7, 11), (18, 6, 8, 19), (9, 21, 23, 10), (22, 20, 19, 23), (12, 18, 20, 13), (21, 15, 17, 22), (16, 14, 13, 17), (0, 12, 14, 1), (15, 4, 3, 16), (6, 18, 12, 0)])
_uv = me_cube_013.uv_layers.new(name='UVMap')
_uv.uv.foreach_set('vector', [0.395, 0.7541, 0.605, 0.7541, 0.605, 0.9959, 0.395, 0.9959, 0.395, 0.502, 0.605, 0.502, 0.605, 0.748, 0.395, 0.748, 0.6291, 0.502, 0.8709, 0.502, 0.8709, 0.748, 0.6291, 0.748, 0.395, 0.002, 0.605, 0.002, 0.605, 0.248, 0.395, 0.248, 0.395, 0.2541, 0.605, 0.2541, 0.605, 0.4959, 0.395, 0.4959, 0.1291, 0.748, 0.1291, 0.75, 0.125, 0.748, 0.605, 0.9959, 0.625, 0.9959, 0.605, 1.0, 0.1291, 0.502, 0.125, 0.502, 0.1291, 0.5, 0.625, 0.2541, 0.605, 0.2541, 0.605, 0.25, 0.3709, 0.748, 0.375, 0.748, 0.3709, 0.75, 0.625, 0.7541, 0.605, 0.7541, 0.605, 0.75, 0.3709, 0.502, 0.3709, 0.5, 0.375, 0.502, 0.625, 0.502, 0.605, 0.502, 0.605, 0.5, 0.1291, 0.502, 0.1291, 0.748, 0.125, 0.748, 0.125, 0.502, 0.395, 0.0, 0.605, 0.0, 0.605, 0.002, 0.395, 0.002, 0.625, 0.002, 0.625, 0.248, 0.605, 0.248, 0.605, 0.002, 0.605, 0.2541, 0.395, 0.2541, 0.395, 0.248, 0.605, 0.248, 0.3709, 0.502, 0.1291, 0.502, 0.1291, 0.5, 0.3709, 0.5, 0.625, 0.2541, 0.625, 0.4959, 0.605, 0.4959, 0.605, 0.2541, 0.605, 0.502, 0.395, 0.502, 0.395, 0.4959, 0.605, 0.4959, 0.3709, 0.748, 0.3709, 0.502, 0.395, 0.502, 0.395, 0.748, 0.6291, 0.502, 0.6291, 0.748, 0.605, 0.748, 0.605, 0.502, 0.605, 0.7541, 0.395, 0.7541, 0.395, 0.748, 0.605, 0.748, 0.1291, 0.748, 0.3709, 0.748, 0.3709, 0.75, 0.1291, 0.75, 0.625, 0.7541, 0.625, 0.9959, 0.605, 0.9959, 0.605, 0.7541, 0.1291, 0.502, 0.3709, 0.502, 0.3709, 0.748, 0.1291, 0.748])
me_cube_013.materials.append(mat_honey)
me_cube_013.update()
me_cube_014 = bpy.data.meshes.new('Cube.014')
me_cube_014.from_pydata([(-0.487, -0.492, 0.27), (-0.487, -0.5, 0.278), (-0.495, -0.492, 0.278), (-0.487, -0.5, 0.362), (-0.487, -0.492, 0.37), (-0.495, -0.492, 0.362), (-0.487, 0.492, 0.27), (-0.495, 0.492, 0.278), (-0.487, 0.5, 0.278), (-0.487, 0.492, 0.37), (-0.487, 0.5, 0.362), (-0.495, 0.492, 0.362), (-0.013, -0.492, 0.27), (-0.005, -0.492, 0.278), (-0.013, -0.5, 0.278), (-0.013, -0.492, 0.37), (-0.013, -0.5, 0.362), (-0.005, -0.492, 0.362), (-0.013, 0.492, 0.27), (-0.013, 0.5, 0.278), (-0.005, 0.492, 0.278), (-0.013, 0.492, 0.37), (-0.005, 0.492, 0.362), (-0.013, 0.5, 0.362)], [], [(14, 16, 3, 1), (20, 22, 17, 13), (21, 9, 4, 15), (2, 5, 11, 7), (8, 10, 23, 19), (0, 1, 2), (3, 4, 5), (6, 7, 8), (9, 10, 11), (12, 13, 14), (15, 16, 17), (18, 19, 20), (21, 22, 23), (6, 0, 2, 7), (1, 3, 5, 2), (4, 9, 11, 5), (10, 8, 7, 11), (18, 6, 8, 19), (9, 21, 23, 10), (22, 20, 19, 23), (12, 18, 20, 13), (21, 15, 17, 22), (16, 14, 13, 17), (0, 12, 14, 1), (15, 4, 3, 16), (6, 18, 12, 0)])
_uv = me_cube_014.uv_layers.new(name='UVMap')
_uv.uv.foreach_set('vector', [0.395, 0.7541, 0.605, 0.7541, 0.605, 0.9959, 0.395, 0.9959, 0.395, 0.502, 0.605, 0.502, 0.605, 0.748, 0.395, 0.748, 0.6291, 0.502, 0.8709, 0.502, 0.8709, 0.748, 0.6291, 0.748, 0.395, 0.002, 0.605, 0.002, 0.605, 0.248, 0.395, 0.248, 0.395, 0.2541, 0.605, 0.2541, 0.605, 0.4959, 0.395, 0.4959, 0.1291, 0.748, 0.1291, 0.75, 0.125, 0.748, 0.605, 0.9959, 0.625, 0.9959, 0.605, 1.0, 0.1291, 0.502, 0.125, 0.502, 0.1291, 0.5, 0.625, 0.2541, 0.605, 0.2541, 0.605, 0.25, 0.3709, 0.748, 0.375, 0.748, 0.3709, 0.75, 0.625, 0.7541, 0.605, 0.7541, 0.605, 0.75, 0.3709, 0.502, 0.3709, 0.5, 0.375, 0.502, 0.625, 0.502, 0.605, 0.502, 0.605, 0.5, 0.1291, 0.502, 0.1291, 0.748, 0.125, 0.748, 0.125, 0.502, 0.395, 0.0, 0.605, 0.0, 0.605, 0.002, 0.395, 0.002, 0.625, 0.002, 0.625, 0.248, 0.605, 0.248, 0.605, 0.002, 0.605, 0.2541, 0.395, 0.2541, 0.395, 0.248, 0.605, 0.248, 0.3709, 0.502, 0.1291, 0.502, 0.1291, 0.5, 0.3709, 0.5, 0.625, 0.2541, 0.625, 0.4959, 0.605, 0.4959, 0.605, 0.2541, 0.605, 0.502, 0.395, 0.502, 0.395, 0.4959, 0.605, 0.4959, 0.3709, 0.748, 0.3709, 0.502, 0.395, 0.502, 0.395, 0.748, 0.6291, 0.502, 0.6291, 0.748, 0.605, 0.748, 0.605, 0.502, 0.605, 0.7541, 0.395, 0.7541, 0.395, 0.748, 0.605, 0.748, 0.1291, 0.748, 0.3709, 0.748, 0.3709, 0.75, 0.1291, 0.75, 0.625, 0.7541, 0.625, 0.9959, 0.605, 0.9959, 0.605, 0.7541, 0.1291, 0.502, 0.3709, 0.502, 0.3709, 0.748, 0.1291, 0.748])
me_cube_014.materials.append(mat_honey)
me_cube_014.update()
me_cube_015 = bpy.data.meshes.new('Cube.015')
me_cube_015.from_pydata([(0.013, -0.492, 0.27), (0.013, -0.5, 0.278), (0.005, -0.492, 0.278), (0.013, -0.5, 0.362), (0.013, -0.492, 0.37), (0.005, -0.492, 0.362), (0.013, 0.492, 0.27), (0.005, 0.492, 0.278), (0.013, 0.5, 0.278), (0.013, 0.492, 0.37), (0.013, 0.5, 0.362), (0.005, 0.492, 0.362), (0.487, -0.492, 0.27), (0.495, -0.492, 0.278), (0.487, -0.5, 0.278), (0.487, -0.492, 0.37), (0.487, -0.5, 0.362), (0.495, -0.492, 0.362), (0.487, 0.492, 0.27), (0.487, 0.5, 0.278), (0.495, 0.492, 0.278), (0.487, 0.492, 0.37), (0.495, 0.492, 0.362), (0.487, 0.5, 0.362)], [], [(14, 16, 3, 1), (20, 22, 17, 13), (21, 9, 4, 15), (2, 5, 11, 7), (8, 10, 23, 19), (0, 1, 2), (3, 4, 5), (6, 7, 8), (9, 10, 11), (12, 13, 14), (15, 16, 17), (18, 19, 20), (21, 22, 23), (6, 0, 2, 7), (1, 3, 5, 2), (4, 9, 11, 5), (10, 8, 7, 11), (18, 6, 8, 19), (9, 21, 23, 10), (22, 20, 19, 23), (12, 18, 20, 13), (21, 15, 17, 22), (16, 14, 13, 17), (0, 12, 14, 1), (15, 4, 3, 16), (6, 18, 12, 0)])
_uv = me_cube_015.uv_layers.new(name='UVMap')
_uv.uv.foreach_set('vector', [0.395, 0.7541, 0.605, 0.7541, 0.605, 0.9959, 0.395, 0.9959, 0.395, 0.502, 0.605, 0.502, 0.605, 0.748, 0.395, 0.748, 0.6291, 0.502, 0.8709, 0.502, 0.8709, 0.748, 0.6291, 0.748, 0.395, 0.002, 0.605, 0.002, 0.605, 0.248, 0.395, 0.248, 0.395, 0.2541, 0.605, 0.2541, 0.605, 0.4959, 0.395, 0.4959, 0.1291, 0.748, 0.1291, 0.75, 0.125, 0.748, 0.605, 0.9959, 0.625, 0.9959, 0.605, 1.0, 0.1291, 0.502, 0.125, 0.502, 0.1291, 0.5, 0.625, 0.2541, 0.605, 0.2541, 0.605, 0.25, 0.3709, 0.748, 0.375, 0.748, 0.3709, 0.75, 0.625, 0.7541, 0.605, 0.7541, 0.605, 0.75, 0.3709, 0.502, 0.3709, 0.5, 0.375, 0.502, 0.625, 0.502, 0.605, 0.502, 0.605, 0.5, 0.1291, 0.502, 0.1291, 0.748, 0.125, 0.748, 0.125, 0.502, 0.395, 0.0, 0.605, 0.0, 0.605, 0.002, 0.395, 0.002, 0.625, 0.002, 0.625, 0.248, 0.605, 0.248, 0.605, 0.002, 0.605, 0.2541, 0.395, 0.2541, 0.395, 0.248, 0.605, 0.248, 0.3709, 0.502, 0.1291, 0.502, 0.1291, 0.5, 0.3709, 0.5, 0.625, 0.2541, 0.625, 0.4959, 0.605, 0.4959, 0.605, 0.2541, 0.605, 0.502, 0.395, 0.502, 0.395, 0.4959, 0.605, 0.4959, 0.3709, 0.748, 0.3709, 0.502, 0.395, 0.502, 0.395, 0.748, 0.6291, 0.502, 0.6291, 0.748, 0.605, 0.748, 0.605, 0.502, 0.605, 0.7541, 0.395, 0.7541, 0.395, 0.748, 0.605, 0.748, 0.1291, 0.748, 0.3709, 0.748, 0.3709, 0.75, 0.1291, 0.75, 0.625, 0.7541, 0.625, 0.9959, 0.605, 0.9959, 0.605, 0.7541, 0.1291, 0.502, 0.3709, 0.502, 0.3709, 0.748, 0.1291, 0.748])
me_cube_015.materials.append(mat_honey)
me_cube_015.update()
me_cube_016 = bpy.data.meshes.new('Cube.016')
me_cube_016.from_pydata([(0.513, -0.492, 0.27), (0.513, -0.5, 0.278), (0.505, -0.492, 0.278), (0.513, -0.5, 0.362), (0.513, -0.492, 0.37), (0.505, -0.492, 0.362), (0.513, 0.492, 0.27), (0.505, 0.492, 0.278), (0.513, 0.5, 0.278), (0.513, 0.492, 0.37), (0.513, 0.5, 0.362), (0.505, 0.492, 0.362), (0.987, -0.492, 0.27), (0.995, -0.492, 0.278), (0.987, -0.5, 0.278), (0.987, -0.492, 0.37), (0.987, -0.5, 0.362), (0.995, -0.492, 0.362), (0.987, 0.492, 0.27), (0.987, 0.5, 0.278), (0.995, 0.492, 0.278), (0.987, 0.492, 0.37), (0.995, 0.492, 0.362), (0.987, 0.5, 0.362)], [], [(14, 16, 3, 1), (20, 22, 17, 13), (21, 9, 4, 15), (2, 5, 11, 7), (8, 10, 23, 19), (0, 1, 2), (3, 4, 5), (6, 7, 8), (9, 10, 11), (12, 13, 14), (15, 16, 17), (18, 19, 20), (21, 22, 23), (6, 0, 2, 7), (1, 3, 5, 2), (4, 9, 11, 5), (10, 8, 7, 11), (18, 6, 8, 19), (9, 21, 23, 10), (22, 20, 19, 23), (12, 18, 20, 13), (21, 15, 17, 22), (16, 14, 13, 17), (0, 12, 14, 1), (15, 4, 3, 16), (6, 18, 12, 0)])
_uv = me_cube_016.uv_layers.new(name='UVMap')
_uv.uv.foreach_set('vector', [0.395, 0.7541, 0.605, 0.7541, 0.605, 0.9959, 0.395, 0.9959, 0.395, 0.502, 0.605, 0.502, 0.605, 0.748, 0.395, 0.748, 0.6291, 0.502, 0.8709, 0.502, 0.8709, 0.748, 0.6291, 0.748, 0.395, 0.002, 0.605, 0.002, 0.605, 0.248, 0.395, 0.248, 0.395, 0.2541, 0.605, 0.2541, 0.605, 0.4959, 0.395, 0.4959, 0.1291, 0.748, 0.1291, 0.75, 0.125, 0.748, 0.605, 0.9959, 0.625, 0.9959, 0.605, 1.0, 0.1291, 0.502, 0.125, 0.502, 0.1291, 0.5, 0.625, 0.2541, 0.605, 0.2541, 0.605, 0.25, 0.3709, 0.748, 0.375, 0.748, 0.3709, 0.75, 0.625, 0.7541, 0.605, 0.7541, 0.605, 0.75, 0.3709, 0.502, 0.3709, 0.5, 0.375, 0.502, 0.625, 0.502, 0.605, 0.502, 0.605, 0.5, 0.1291, 0.502, 0.1291, 0.748, 0.125, 0.748, 0.125, 0.502, 0.395, 0.0, 0.605, 0.0, 0.605, 0.002, 0.395, 0.002, 0.625, 0.002, 0.625, 0.248, 0.605, 0.248, 0.605, 0.002, 0.605, 0.2541, 0.395, 0.2541, 0.395, 0.248, 0.605, 0.248, 0.3709, 0.502, 0.1291, 0.502, 0.1291, 0.5, 0.3709, 0.5, 0.625, 0.2541, 0.625, 0.4959, 0.605, 0.4959, 0.605, 0.2541, 0.605, 0.502, 0.395, 0.502, 0.395, 0.4959, 0.605, 0.4959, 0.3709, 0.748, 0.3709, 0.502, 0.395, 0.502, 0.395, 0.748, 0.6291, 0.502, 0.6291, 0.748, 0.605, 0.748, 0.605, 0.502, 0.605, 0.7541, 0.395, 0.7541, 0.395, 0.748, 0.605, 0.748, 0.1291, 0.748, 0.3709, 0.748, 0.3709, 0.75, 0.1291, 0.75, 0.625, 0.7541, 0.625, 0.9959, 0.605, 0.9959, 0.605, 0.7541, 0.1291, 0.502, 0.3709, 0.502, 0.3709, 0.748, 0.1291, 0.748])
me_cube_016.materials.append(mat_honey)
me_cube_016.update()

# ---- objects
ob_stage_foot = bpy.data.objects.new('Stage foot', me_cube_001)
ob_stage_leg = bpy.data.objects.new('Stage leg', me_cube_002)
ob_stage_foot_001 = bpy.data.objects.new('Stage foot.001', me_cube_003)
ob_stage_leg_001 = bpy.data.objects.new('Stage leg.001', me_cube_004)
ob_stage_foot_002 = bpy.data.objects.new('Stage foot.002', me_cube_005)
ob_stage_leg_002 = bpy.data.objects.new('Stage leg.002', me_cube_006)
ob_stage_foot_003 = bpy.data.objects.new('Stage foot.003', me_cube_007)
ob_stage_leg_003 = bpy.data.objects.new('Stage leg.003', me_cube_008)
ob_stage_long_rail = bpy.data.objects.new('Stage long rail', me_cube_009)
ob_stage_long_rail_001 = bpy.data.objects.new('Stage long rail.001', me_cube_010)
ob_stage_short_rail = bpy.data.objects.new('Stage short rail', me_cube_011)
ob_stage_short_rail_001 = bpy.data.objects.new('Stage short rail.001', me_cube_012)
ob_stage_deck = bpy.data.objects.new('Stage deck', me_cube_013)
ob_stage_deck_001 = bpy.data.objects.new('Stage deck.001', me_cube_014)
ob_stage_deck_002 = bpy.data.objects.new('Stage deck.002', me_cube_015)
ob_stage_deck_003 = bpy.data.objects.new('Stage deck.003', me_cube_016)

# ---- transforms, parenting, visibility, modifiers, constraints
ob_stage_foot.location = (0.0, 0.0, 0.0)
ob_stage_leg.location = (0.0, 0.0, 0.0)
ob_stage_foot_001.location = (0.0, 0.0, 0.0)
ob_stage_leg_001.location = (0.0, 0.0, 0.0)
ob_stage_foot_002.location = (0.0, 0.0, 0.0)
ob_stage_leg_002.location = (0.0, 0.0, 0.0)
ob_stage_foot_003.location = (0.0, 0.0, 0.0)
ob_stage_leg_003.location = (0.0, 0.0, 0.0)
ob_stage_long_rail.location = (0.0, 0.0, 0.0)
ob_stage_long_rail_001.location = (0.0, 0.0, 0.0)
ob_stage_short_rail.location = (0.0, 0.0, 0.0)
ob_stage_short_rail_001.location = (0.0, 0.0, 0.0)
ob_stage_deck.location = (0.0, 0.0, 0.0)
ob_stage_deck_001.location = (0.0, 0.0, 0.0)
ob_stage_deck_002.location = (0.0, 0.0, 0.0)
ob_stage_deck_003.location = (0.0, 0.0, 0.0)

# ---- collection membership
col_collection.objects.link(ob_stage_foot)
col_collection.objects.link(ob_stage_leg)
col_collection.objects.link(ob_stage_foot_001)
col_collection.objects.link(ob_stage_leg_001)
col_collection.objects.link(ob_stage_foot_002)
col_collection.objects.link(ob_stage_leg_002)
col_collection.objects.link(ob_stage_foot_003)
col_collection.objects.link(ob_stage_leg_003)
col_collection.objects.link(ob_stage_long_rail)
col_collection.objects.link(ob_stage_long_rail_001)
col_collection.objects.link(ob_stage_short_rail)
col_collection.objects.link(ob_stage_short_rail_001)
col_collection.objects.link(ob_stage_deck)
col_collection.objects.link(ob_stage_deck_001)
col_collection.objects.link(ob_stage_deck_002)
col_collection.objects.link(ob_stage_deck_003)

# ---- scene / render settings (as saved in the file)
scene.frame_start = 1; scene.frame_end = 250; scene.frame_set(1)
scene.render.engine = 'BLENDER_EEVEE_NEXT'
bpy.context.view_layer.update()

# ---- added for rendering (the .blend has no active camera and no usable light): camera, sun
cam_auto = bpy.data.cameras.new('AutoCamera')
cam_auto.lens = 50.0
cam_auto.sensor_width = 36.0
cam_auto.clip_end = 1000.0
ob_auto_camera = bpy.data.objects.new('AutoCamera', cam_auto)
scene.collection.objects.link(ob_auto_camera)
ob_auto_camera.location = (2.08884, -2.5066, 1.85607)
ob_auto_camera.rotation_euler = (1.09748, -7.21219e-08, 0.694738)
scene.camera = ob_auto_camera
light_auto_sun = bpy.data.lights.new('AutoSun', 'SUN')
light_auto_sun.energy = 3.0
light_auto_sun.angle = 0.0523599
ob_auto_sun = bpy.data.objects.new('AutoSun', light_auto_sun)
scene.collection.objects.link(ob_auto_sun)
ob_auto_sun.rotation_euler = (0.872665, 0.174533, 0.523599)
bpy.context.view_layer.update()
